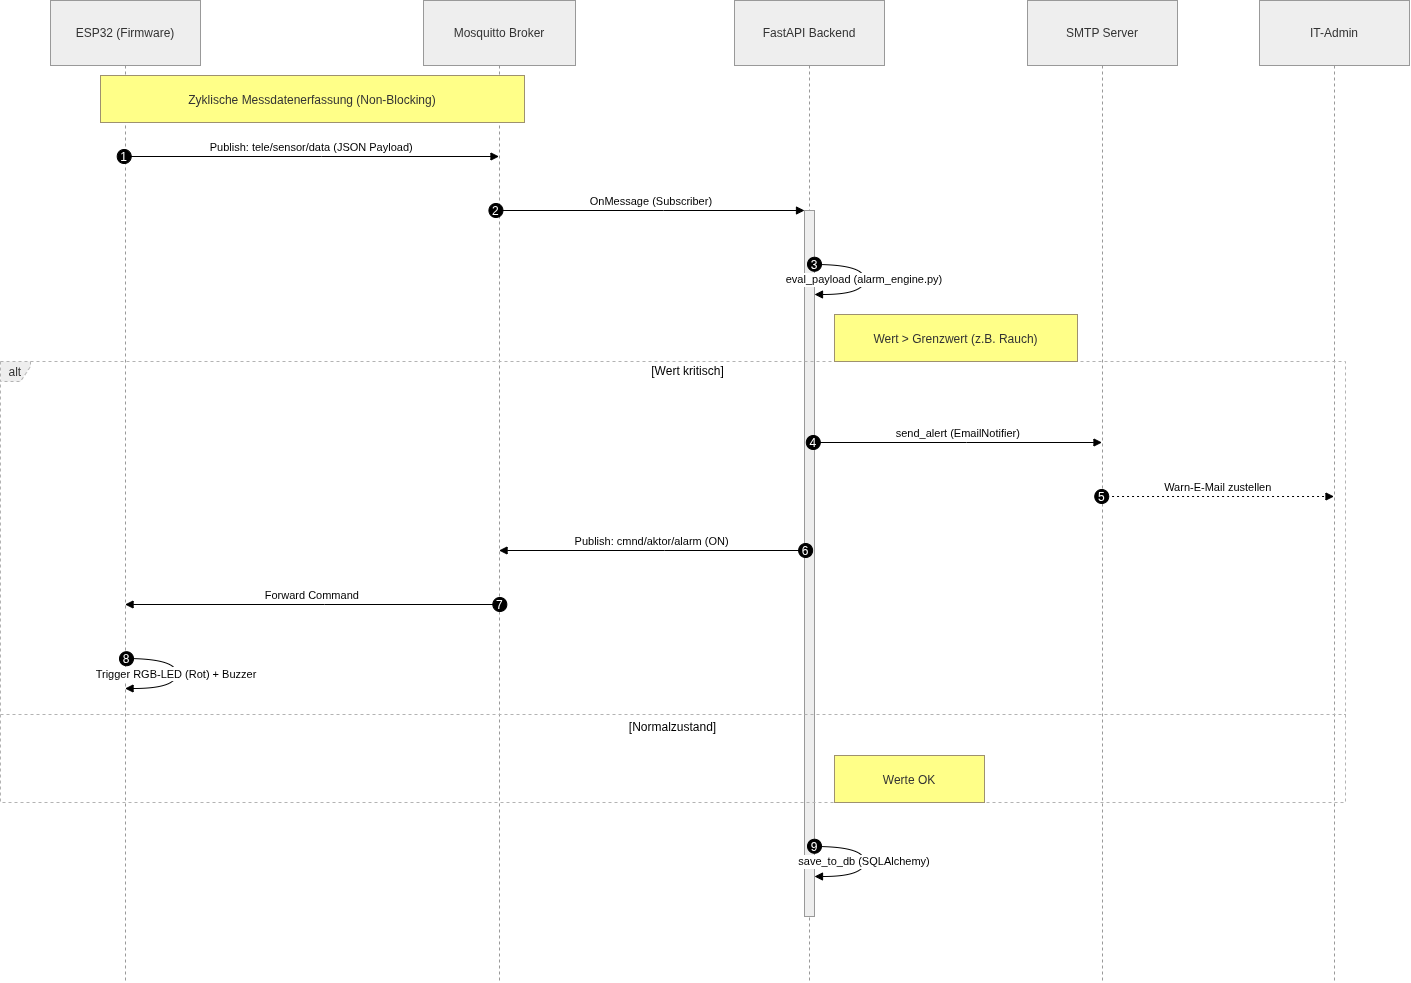

The diagram above was exported from draw.io. Its source (the exported page's mxGraphModel, read from the mxfile embedded in the PNG):
<mxGraphModel dx="1156" dy="1081" grid="1" gridSize="10" guides="1" tooltips="1" connect="1" arrows="1" fold="1" page="1" pageScale="1" pageWidth="827" pageHeight="1169" math="0" shadow="0">
  <root>
    <mxCell id="0" />
    <mxCell id="1" parent="0" />
    <mxCell id="B3qhhJ36tfh6FwHLkGrT-1" parent="1" style="shape=umlLifeline;perimeter=lifelinePerimeter;whiteSpace=wrap;container=1;dropTarget=0;collapsible=0;recursiveResize=0;outlineConnect=0;portConstraint=eastwest;newEdgeStyle={&quot;edgeStyle&quot;:&quot;elbowEdgeStyle&quot;,&quot;elbow&quot;:&quot;vertical&quot;,&quot;curved&quot;:0,&quot;rounded&quot;:0};size=65;fillColor=light-dark(#eeeeee,#1f2020);strokeColor=light-dark(#999999,#cccccc);fontColor=light-dark(#333333,#cccccc);" value="ESP32 (Firmware)" vertex="1">
      <mxGeometry height="981" width="150" x="70" y="20" as="geometry" />
    </mxCell>
    <mxCell id="B3qhhJ36tfh6FwHLkGrT-2" parent="1" style="shape=umlLifeline;perimeter=lifelinePerimeter;whiteSpace=wrap;container=1;dropTarget=0;collapsible=0;recursiveResize=0;outlineConnect=0;portConstraint=eastwest;newEdgeStyle={&quot;edgeStyle&quot;:&quot;elbowEdgeStyle&quot;,&quot;elbow&quot;:&quot;vertical&quot;,&quot;curved&quot;:0,&quot;rounded&quot;:0};size=65;fillColor=light-dark(#eeeeee,#1f2020);strokeColor=light-dark(#999999,#cccccc);fontColor=light-dark(#333333,#cccccc);" value="Mosquitto Broker" vertex="1">
      <mxGeometry height="981" width="152" x="443" y="20" as="geometry" />
    </mxCell>
    <mxCell id="B3qhhJ36tfh6FwHLkGrT-3" parent="1" style="shape=umlLifeline;perimeter=lifelinePerimeter;whiteSpace=wrap;container=1;dropTarget=0;collapsible=0;recursiveResize=0;outlineConnect=0;portConstraint=eastwest;newEdgeStyle={&quot;edgeStyle&quot;:&quot;elbowEdgeStyle&quot;,&quot;elbow&quot;:&quot;vertical&quot;,&quot;curved&quot;:0,&quot;rounded&quot;:0};size=65;fillColor=light-dark(#eeeeee,#1f2020);strokeColor=light-dark(#999999,#cccccc);fontColor=light-dark(#333333,#cccccc);" value="FastAPI Backend" vertex="1">
      <mxGeometry height="981" width="150" x="754" y="20" as="geometry" />
    </mxCell>
    <mxCell id="B3qhhJ36tfh6FwHLkGrT-4" parent="B3qhhJ36tfh6FwHLkGrT-3" style="points=[];perimeter=orthogonalPerimeter;outlineConnect=0;targetShapes=umlLifeline;portConstraint=eastwest;newEdgeStyle={&quot;edgeStyle&quot;:&quot;elbowEdgeStyle&quot;,&quot;elbow&quot;:&quot;vertical&quot;,&quot;curved&quot;:0,&quot;rounded&quot;:0};fillColor=light-dark(#eeeeee,#1f2020);strokeColor=light-dark(#999999,#cccccc);fontColor=light-dark(#333333,#cccccc);" value="" vertex="1">
      <mxGeometry height="706" width="10" x="70" y="210" as="geometry" />
    </mxCell>
    <mxCell id="B3qhhJ36tfh6FwHLkGrT-5" parent="1" style="shape=umlLifeline;perimeter=lifelinePerimeter;whiteSpace=wrap;container=1;dropTarget=0;collapsible=0;recursiveResize=0;outlineConnect=0;portConstraint=eastwest;newEdgeStyle={&quot;edgeStyle&quot;:&quot;elbowEdgeStyle&quot;,&quot;elbow&quot;:&quot;vertical&quot;,&quot;curved&quot;:0,&quot;rounded&quot;:0};size=65;fillColor=light-dark(#eeeeee,#1f2020);strokeColor=light-dark(#999999,#cccccc);fontColor=light-dark(#333333,#cccccc);" value="SMTP Server" vertex="1">
      <mxGeometry height="981" width="150" x="1047" y="20" as="geometry" />
    </mxCell>
    <mxCell id="B3qhhJ36tfh6FwHLkGrT-6" parent="1" style="shape=umlLifeline;perimeter=lifelinePerimeter;whiteSpace=wrap;container=1;dropTarget=0;collapsible=0;recursiveResize=0;outlineConnect=0;portConstraint=eastwest;newEdgeStyle={&quot;edgeStyle&quot;:&quot;elbowEdgeStyle&quot;,&quot;elbow&quot;:&quot;vertical&quot;,&quot;curved&quot;:0,&quot;rounded&quot;:0};size=65;fillColor=light-dark(#eeeeee,#1f2020);strokeColor=light-dark(#999999,#cccccc);fontColor=light-dark(#333333,#cccccc);" value="IT-Admin" vertex="1">
      <mxGeometry height="981" width="150" x="1279" y="20" as="geometry" />
    </mxCell>
    <mxCell id="B3qhhJ36tfh6FwHLkGrT-7" parent="1" style="shape=umlFrame;dashed=1;pointerEvents=0;dropTarget=0;strokeColor=#B3B3B3;height=20;width=30;fillColor=light-dark(#eeeeee,#1f2020);fontColor=light-dark(#333333,#cccccc);" value="alt" vertex="1">
      <mxGeometry height="441" width="1345" x="20" y="381" as="geometry" />
    </mxCell>
    <mxCell id="B3qhhJ36tfh6FwHLkGrT-8" parent="B3qhhJ36tfh6FwHLkGrT-7" style="text;strokeColor=none;fillColor=none;align=center;verticalAlign=middle;whiteSpace=wrap;" value="[Wert kritisch]" vertex="1">
      <mxGeometry height="20" width="1315" x="30" as="geometry" />
    </mxCell>
    <mxCell id="B3qhhJ36tfh6FwHLkGrT-9" parent="B3qhhJ36tfh6FwHLkGrT-7" style="shape=line;dashed=1;whiteSpace=wrap;verticalAlign=top;labelPosition=center;verticalLabelPosition=middle;align=center;strokeColor=#B3B3B3;" value="[Normalzustand]" vertex="1">
      <mxGeometry height="2" width="1345" y="352" as="geometry" />
    </mxCell>
    <mxCell id="B3qhhJ36tfh6FwHLkGrT-10" edge="1" parent="1" source="B3qhhJ36tfh6FwHLkGrT-1" style="verticalAlign=bottom;edgeStyle=elbowEdgeStyle;elbow=vertical;curved=0;rounded=0;endArrow=block;" target="B3qhhJ36tfh6FwHLkGrT-2" value="Publish: tele/sensor/data (JSON Payload)">
      <mxGeometry relative="1" as="geometry">
        <Array as="points">
          <mxPoint x="341" y="176" />
        </Array>
      </mxGeometry>
    </mxCell>
    <mxCell id="B3qhhJ36tfh6FwHLkGrT-11" parent="B3qhhJ36tfh6FwHLkGrT-10" style="ellipse;aspect=fixed;fillColor=#000000;align=center;fontColor=#FFFFFF;" value="1" vertex="1">
      <mxGeometry height="14" relative="1" width="14" as="geometry">
        <mxPoint x="-194.5" y="-7" as="offset" />
      </mxGeometry>
    </mxCell>
    <mxCell id="B3qhhJ36tfh6FwHLkGrT-12" edge="1" parent="1" source="B3qhhJ36tfh6FwHLkGrT-2" style="verticalAlign=bottom;edgeStyle=elbowEdgeStyle;elbow=vertical;curved=0;rounded=0;endArrow=block;" target="B3qhhJ36tfh6FwHLkGrT-4" value="OnMessage (Subscriber)">
      <mxGeometry relative="1" as="geometry">
        <Array as="points">
          <mxPoint x="683" y="230" />
        </Array>
      </mxGeometry>
    </mxCell>
    <mxCell id="B3qhhJ36tfh6FwHLkGrT-13" parent="B3qhhJ36tfh6FwHLkGrT-12" style="ellipse;aspect=fixed;fillColor=#000000;align=center;fontColor=#FFFFFF;" value="2" vertex="1">
      <mxGeometry height="14" relative="1" width="14" as="geometry">
        <mxPoint x="-162.5" y="-7" as="offset" />
      </mxGeometry>
    </mxCell>
    <mxCell id="B3qhhJ36tfh6FwHLkGrT-14" edge="1" parent="1" source="B3qhhJ36tfh6FwHLkGrT-4" style="curved=1;endArrow=block;rounded=0;" target="B3qhhJ36tfh6FwHLkGrT-4" value="eval_payload (alarm_engine.py)">
      <mxGeometry relative="1" as="geometry">
        <Array as="points">
          <mxPoint x="884" y="284" />
          <mxPoint x="884" y="314" />
        </Array>
      </mxGeometry>
    </mxCell>
    <mxCell id="B3qhhJ36tfh6FwHLkGrT-15" parent="B3qhhJ36tfh6FwHLkGrT-14" style="ellipse;aspect=fixed;fillColor=#000000;align=center;fontColor=#FFFFFF;" value="3" vertex="1">
      <mxGeometry height="14" relative="1" width="14" as="geometry">
        <mxPoint x="-57" y="-22" as="offset" />
      </mxGeometry>
    </mxCell>
    <mxCell id="B3qhhJ36tfh6FwHLkGrT-16" edge="1" parent="1" source="B3qhhJ36tfh6FwHLkGrT-4" style="verticalAlign=bottom;edgeStyle=elbowEdgeStyle;elbow=vertical;curved=0;rounded=0;endArrow=block;" target="B3qhhJ36tfh6FwHLkGrT-5" value="send_alert (EmailNotifier)">
      <mxGeometry relative="1" as="geometry">
        <Array as="points">
          <mxPoint x="986" y="462" />
        </Array>
      </mxGeometry>
    </mxCell>
    <mxCell id="B3qhhJ36tfh6FwHLkGrT-17" parent="B3qhhJ36tfh6FwHLkGrT-16" style="ellipse;aspect=fixed;fillColor=#000000;align=center;fontColor=#FFFFFF;" value="4" vertex="1">
      <mxGeometry height="14" relative="1" width="14" as="geometry">
        <mxPoint x="-152" y="-7" as="offset" />
      </mxGeometry>
    </mxCell>
    <mxCell id="B3qhhJ36tfh6FwHLkGrT-18" edge="1" parent="1" source="B3qhhJ36tfh6FwHLkGrT-5" style="verticalAlign=bottom;edgeStyle=elbowEdgeStyle;elbow=vertical;curved=0;rounded=0;dashed=1;dashPattern=2 3;endArrow=block;" target="B3qhhJ36tfh6FwHLkGrT-6" value="Warn-E-Mail zustellen">
      <mxGeometry relative="1" as="geometry">
        <Array as="points">
          <mxPoint x="1247" y="516" />
        </Array>
      </mxGeometry>
    </mxCell>
    <mxCell id="B3qhhJ36tfh6FwHLkGrT-19" parent="B3qhhJ36tfh6FwHLkGrT-18" style="ellipse;aspect=fixed;fillColor=#000000;align=center;fontColor=#FFFFFF;" value="5" vertex="1">
      <mxGeometry height="14" relative="1" width="14" as="geometry">
        <mxPoint x="-123.5" y="-7" as="offset" />
      </mxGeometry>
    </mxCell>
    <mxCell id="B3qhhJ36tfh6FwHLkGrT-20" edge="1" parent="1" source="B3qhhJ36tfh6FwHLkGrT-4" style="verticalAlign=bottom;edgeStyle=elbowEdgeStyle;elbow=vertical;curved=0;rounded=0;endArrow=block;" target="B3qhhJ36tfh6FwHLkGrT-2" value="Publish: cmnd/aktor/alarm (ON)">
      <mxGeometry relative="1" as="geometry">
        <Array as="points">
          <mxPoint x="684" y="570" />
        </Array>
      </mxGeometry>
    </mxCell>
    <mxCell id="B3qhhJ36tfh6FwHLkGrT-21" parent="B3qhhJ36tfh6FwHLkGrT-20" style="ellipse;aspect=fixed;fillColor=#000000;align=center;fontColor=#FFFFFF;" value="6" vertex="1">
      <mxGeometry height="14" relative="1" width="14" as="geometry">
        <mxPoint x="146.5" y="-7" as="offset" />
      </mxGeometry>
    </mxCell>
    <mxCell id="B3qhhJ36tfh6FwHLkGrT-22" edge="1" parent="1" source="B3qhhJ36tfh6FwHLkGrT-2" style="verticalAlign=bottom;edgeStyle=elbowEdgeStyle;elbow=vertical;curved=0;rounded=0;endArrow=block;" target="B3qhhJ36tfh6FwHLkGrT-1" value="Forward Command">
      <mxGeometry relative="1" as="geometry">
        <Array as="points">
          <mxPoint x="344" y="624" />
        </Array>
      </mxGeometry>
    </mxCell>
    <mxCell id="B3qhhJ36tfh6FwHLkGrT-23" parent="B3qhhJ36tfh6FwHLkGrT-22" style="ellipse;aspect=fixed;fillColor=#000000;align=center;fontColor=#FFFFFF;" value="7" vertex="1">
      <mxGeometry height="14" relative="1" width="14" as="geometry">
        <mxPoint x="180.5" y="-7" as="offset" />
      </mxGeometry>
    </mxCell>
    <mxCell id="B3qhhJ36tfh6FwHLkGrT-24" edge="1" parent="1" source="B3qhhJ36tfh6FwHLkGrT-1" style="curved=1;endArrow=block;rounded=0;" target="B3qhhJ36tfh6FwHLkGrT-1" value="Trigger RGB-LED (Rot) + Buzzer">
      <mxGeometry relative="1" as="geometry">
        <Array as="points">
          <mxPoint x="196" y="678" />
          <mxPoint x="196" y="708" />
        </Array>
      </mxGeometry>
    </mxCell>
    <mxCell id="B3qhhJ36tfh6FwHLkGrT-25" parent="B3qhhJ36tfh6FwHLkGrT-24" style="ellipse;aspect=fixed;fillColor=#000000;align=center;fontColor=#FFFFFF;" value="8" vertex="1">
      <mxGeometry height="14" relative="1" width="14" as="geometry">
        <mxPoint x="-57" y="-22" as="offset" />
      </mxGeometry>
    </mxCell>
    <mxCell id="B3qhhJ36tfh6FwHLkGrT-26" edge="1" parent="1" source="B3qhhJ36tfh6FwHLkGrT-4" style="curved=1;endArrow=block;rounded=0;" target="B3qhhJ36tfh6FwHLkGrT-4" value="save_to_db (SQLAlchemy)">
      <mxGeometry relative="1" as="geometry">
        <Array as="points">
          <mxPoint x="884" y="866" />
          <mxPoint x="884" y="896" />
        </Array>
      </mxGeometry>
    </mxCell>
    <mxCell id="B3qhhJ36tfh6FwHLkGrT-27" parent="B3qhhJ36tfh6FwHLkGrT-26" style="ellipse;aspect=fixed;fillColor=#000000;align=center;fontColor=#FFFFFF;" value="9" vertex="1">
      <mxGeometry height="14" relative="1" width="14" as="geometry">
        <mxPoint x="-57" y="-22" as="offset" />
      </mxGeometry>
    </mxCell>
    <mxCell id="B3qhhJ36tfh6FwHLkGrT-28" parent="1" style="fillColor=#ffff88;strokeColor=#9E916F;fontColor=light-dark(#333333,#cccccc);" value="Zyklische Messdatenerfassung (Non-Blocking)" vertex="1">
      <mxGeometry height="47" width="424" x="120" y="95" as="geometry" />
    </mxCell>
    <mxCell id="B3qhhJ36tfh6FwHLkGrT-29" parent="1" style="fillColor=#ffff88;strokeColor=#9E916F;fontColor=light-dark(#333333,#cccccc);" value="Wert &gt; Grenzwert (z.B. Rauch)" vertex="1">
      <mxGeometry height="47" width="243" x="854" y="334" as="geometry" />
    </mxCell>
    <mxCell id="B3qhhJ36tfh6FwHLkGrT-30" parent="1" style="fillColor=#ffff88;strokeColor=#9E916F;fontColor=light-dark(#333333,#cccccc);" value="Werte OK" vertex="1">
      <mxGeometry height="47" width="150" x="854" y="775" as="geometry" />
    </mxCell>
  </root>
</mxGraphModel>